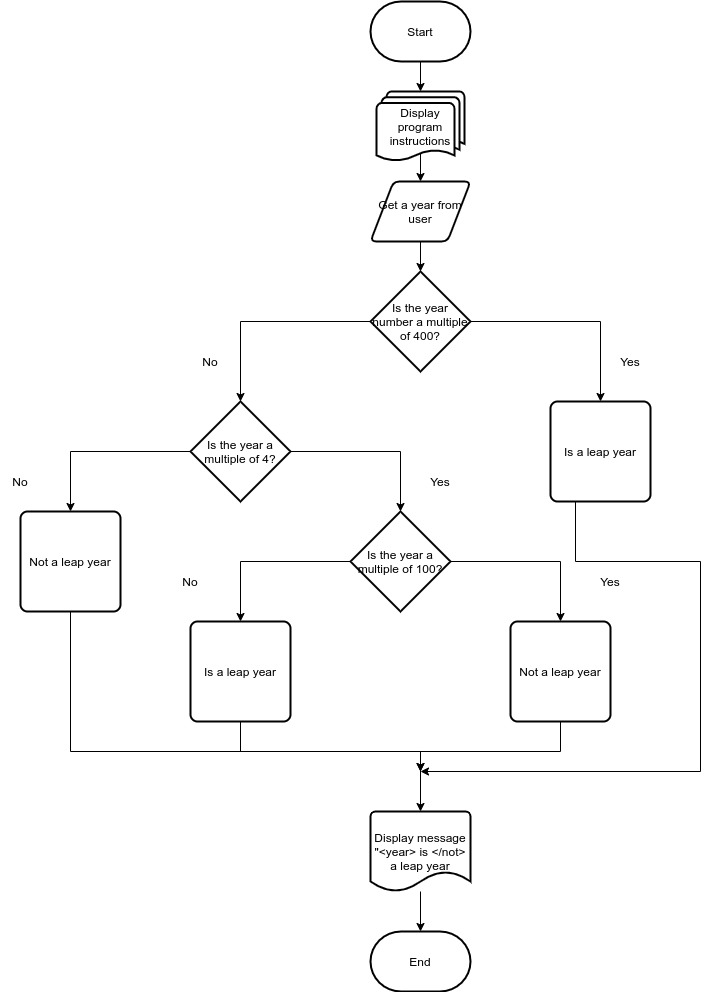

The diagram above was exported from draw.io. Its source (the exported page's mxGraphModel, read from the mxfile embedded in the PNG):
<mxGraphModel dx="868" dy="504" grid="1" gridSize="10" guides="1" tooltips="1" connect="1" arrows="1" fold="1" page="0" pageScale="1" pageWidth="850" pageHeight="1100" math="0" shadow="0">
  <root>
    <mxCell id="0" />
    <mxCell id="1" parent="0" />
    <mxCell id="OYya2GGv8fRgZJtQrSBl-1" style="edgeStyle=orthogonalEdgeStyle;rounded=0;orthogonalLoop=1;jettySize=auto;html=1;exitX=0.5;exitY=1;exitDx=0;exitDy=0;exitPerimeter=0;" edge="1" parent="1" source="KXXHPmn_KHPCUzrUtGk4-1" target="OYya2GGv8fRgZJtQrSBl-2">
      <mxGeometry relative="1" as="geometry">
        <mxPoint x="420" y="170" as="targetPoint" />
      </mxGeometry>
    </mxCell>
    <mxCell id="KXXHPmn_KHPCUzrUtGk4-1" value="Start" style="strokeWidth=2;html=1;shape=mxgraph.flowchart.terminator;whiteSpace=wrap;" parent="1" vertex="1">
      <mxGeometry x="370" y="70" width="100" height="60" as="geometry" />
    </mxCell>
    <mxCell id="KXXHPmn_KHPCUzrUtGk4-4" style="edgeStyle=orthogonalEdgeStyle;rounded=0;orthogonalLoop=1;jettySize=auto;html=1;exitX=0.5;exitY=1;exitDx=0;exitDy=0;" parent="1" source="KXXHPmn_KHPCUzrUtGk4-3" target="KXXHPmn_KHPCUzrUtGk4-6" edge="1">
      <mxGeometry relative="1" as="geometry">
        <mxPoint x="420" y="410" as="targetPoint" />
      </mxGeometry>
    </mxCell>
    <mxCell id="KXXHPmn_KHPCUzrUtGk4-3" value="Get a year from user" style="shape=parallelogram;html=1;strokeWidth=2;perimeter=parallelogramPerimeter;whiteSpace=wrap;rounded=1;arcSize=12;size=0.23;" parent="1" vertex="1">
      <mxGeometry x="370" y="250" width="100" height="60" as="geometry" />
    </mxCell>
    <mxCell id="KXXHPmn_KHPCUzrUtGk4-7" style="edgeStyle=orthogonalEdgeStyle;rounded=0;orthogonalLoop=1;jettySize=auto;html=1;exitX=1;exitY=0.5;exitDx=0;exitDy=0;exitPerimeter=0;" parent="1" source="KXXHPmn_KHPCUzrUtGk4-6" target="KXXHPmn_KHPCUzrUtGk4-28" edge="1">
      <mxGeometry relative="1" as="geometry">
        <mxPoint x="600" y="520" as="targetPoint" />
      </mxGeometry>
    </mxCell>
    <mxCell id="KXXHPmn_KHPCUzrUtGk4-10" style="edgeStyle=orthogonalEdgeStyle;rounded=0;orthogonalLoop=1;jettySize=auto;html=1;exitX=0;exitY=0.5;exitDx=0;exitDy=0;exitPerimeter=0;" parent="1" source="KXXHPmn_KHPCUzrUtGk4-6" target="KXXHPmn_KHPCUzrUtGk4-11" edge="1">
      <mxGeometry relative="1" as="geometry">
        <mxPoint x="240" y="520" as="targetPoint" />
      </mxGeometry>
    </mxCell>
    <mxCell id="KXXHPmn_KHPCUzrUtGk4-6" value="Is the year number a multiple of 400?" style="strokeWidth=2;html=1;shape=mxgraph.flowchart.decision;whiteSpace=wrap;" parent="1" vertex="1">
      <mxGeometry x="370" y="340" width="100" height="100" as="geometry" />
    </mxCell>
    <mxCell id="KXXHPmn_KHPCUzrUtGk4-8" value="Yes" style="text;html=1;strokeColor=none;fillColor=none;align=center;verticalAlign=middle;whiteSpace=wrap;rounded=0;" parent="1" vertex="1">
      <mxGeometry x="610" y="420" width="40" height="20" as="geometry" />
    </mxCell>
    <mxCell id="KXXHPmn_KHPCUzrUtGk4-9" value="No" style="text;html=1;strokeColor=none;fillColor=none;align=center;verticalAlign=middle;whiteSpace=wrap;rounded=0;" parent="1" vertex="1">
      <mxGeometry x="190" y="420" width="40" height="20" as="geometry" />
    </mxCell>
    <mxCell id="KXXHPmn_KHPCUzrUtGk4-12" style="edgeStyle=orthogonalEdgeStyle;rounded=0;orthogonalLoop=1;jettySize=auto;html=1;exitX=1;exitY=0.5;exitDx=0;exitDy=0;exitPerimeter=0;" parent="1" source="KXXHPmn_KHPCUzrUtGk4-11" target="KXXHPmn_KHPCUzrUtGk4-23" edge="1">
      <mxGeometry relative="1" as="geometry">
        <mxPoint x="400" y="580" as="targetPoint" />
        <Array as="points">
          <mxPoint x="400" y="520" />
          <mxPoint x="400" y="580" />
        </Array>
      </mxGeometry>
    </mxCell>
    <mxCell id="KXXHPmn_KHPCUzrUtGk4-13" style="edgeStyle=orthogonalEdgeStyle;rounded=0;orthogonalLoop=1;jettySize=auto;html=1;exitX=0;exitY=0.5;exitDx=0;exitDy=0;exitPerimeter=0;" parent="1" source="KXXHPmn_KHPCUzrUtGk4-11" target="KXXHPmn_KHPCUzrUtGk4-21" edge="1">
      <mxGeometry relative="1" as="geometry">
        <mxPoint x="70" y="580" as="targetPoint" />
        <Array as="points">
          <mxPoint x="70" y="520" />
          <mxPoint x="70" y="580" />
        </Array>
      </mxGeometry>
    </mxCell>
    <mxCell id="KXXHPmn_KHPCUzrUtGk4-11" value="Is the year a multiple of 4?" style="strokeWidth=2;html=1;shape=mxgraph.flowchart.decision;whiteSpace=wrap;" parent="1" vertex="1">
      <mxGeometry x="190" y="470" width="100" height="100" as="geometry" />
    </mxCell>
    <mxCell id="KXXHPmn_KHPCUzrUtGk4-19" value="Yes" style="text;html=1;strokeColor=none;fillColor=none;align=center;verticalAlign=middle;whiteSpace=wrap;rounded=0;" parent="1" vertex="1">
      <mxGeometry x="420" y="540" width="40" height="20" as="geometry" />
    </mxCell>
    <mxCell id="KXXHPmn_KHPCUzrUtGk4-20" value="No" style="text;html=1;strokeColor=none;fillColor=none;align=center;verticalAlign=middle;whiteSpace=wrap;rounded=0;" parent="1" vertex="1">
      <mxGeometry y="540" width="40" height="20" as="geometry" />
    </mxCell>
    <mxCell id="KXXHPmn_KHPCUzrUtGk4-33" style="edgeStyle=orthogonalEdgeStyle;rounded=0;orthogonalLoop=1;jettySize=auto;html=1;exitX=0.5;exitY=1;exitDx=0;exitDy=0;" parent="1" source="KXXHPmn_KHPCUzrUtGk4-21" edge="1" target="OYya2GGv8fRgZJtQrSBl-6">
      <mxGeometry relative="1" as="geometry">
        <mxPoint x="420" y="880" as="targetPoint" />
        <Array as="points">
          <mxPoint x="70" y="820" />
          <mxPoint x="420" y="820" />
        </Array>
      </mxGeometry>
    </mxCell>
    <mxCell id="KXXHPmn_KHPCUzrUtGk4-21" value="Not a leap year" style="rounded=1;whiteSpace=wrap;html=1;absoluteArcSize=1;arcSize=14;strokeWidth=2;" parent="1" vertex="1">
      <mxGeometry x="20" y="580" width="100" height="100" as="geometry" />
    </mxCell>
    <mxCell id="KXXHPmn_KHPCUzrUtGk4-24" style="edgeStyle=orthogonalEdgeStyle;rounded=0;orthogonalLoop=1;jettySize=auto;html=1;exitX=1;exitY=0.5;exitDx=0;exitDy=0;exitPerimeter=0;entryX=0.5;entryY=0;entryDx=0;entryDy=0;" parent="1" source="KXXHPmn_KHPCUzrUtGk4-23" target="KXXHPmn_KHPCUzrUtGk4-32" edge="1">
      <mxGeometry relative="1" as="geometry">
        <mxPoint x="560" y="690" as="targetPoint" />
        <Array as="points">
          <mxPoint x="560" y="630" />
        </Array>
      </mxGeometry>
    </mxCell>
    <mxCell id="KXXHPmn_KHPCUzrUtGk4-25" style="edgeStyle=orthogonalEdgeStyle;rounded=0;orthogonalLoop=1;jettySize=auto;html=1;exitX=0;exitY=0.5;exitDx=0;exitDy=0;exitPerimeter=0;entryX=0.5;entryY=0;entryDx=0;entryDy=0;" parent="1" source="KXXHPmn_KHPCUzrUtGk4-23" target="KXXHPmn_KHPCUzrUtGk4-30" edge="1">
      <mxGeometry relative="1" as="geometry">
        <mxPoint x="240" y="690" as="targetPoint" />
        <Array as="points">
          <mxPoint x="240" y="630" />
        </Array>
      </mxGeometry>
    </mxCell>
    <mxCell id="KXXHPmn_KHPCUzrUtGk4-23" value="Is the year a multiple of 100?" style="strokeWidth=2;html=1;shape=mxgraph.flowchart.decision;whiteSpace=wrap;" parent="1" vertex="1">
      <mxGeometry x="350" y="580" width="100" height="100" as="geometry" />
    </mxCell>
    <mxCell id="KXXHPmn_KHPCUzrUtGk4-26" value="Yes" style="text;html=1;strokeColor=none;fillColor=none;align=center;verticalAlign=middle;whiteSpace=wrap;rounded=0;" parent="1" vertex="1">
      <mxGeometry x="590" y="640" width="40" height="20" as="geometry" />
    </mxCell>
    <mxCell id="KXXHPmn_KHPCUzrUtGk4-27" value="No" style="text;html=1;strokeColor=none;fillColor=none;align=center;verticalAlign=middle;whiteSpace=wrap;rounded=0;" parent="1" vertex="1">
      <mxGeometry x="170" y="640" width="40" height="20" as="geometry" />
    </mxCell>
    <mxCell id="KXXHPmn_KHPCUzrUtGk4-36" style="edgeStyle=orthogonalEdgeStyle;rounded=0;orthogonalLoop=1;jettySize=auto;html=1;exitX=0.25;exitY=1;exitDx=0;exitDy=0;" parent="1" source="KXXHPmn_KHPCUzrUtGk4-28" edge="1">
      <mxGeometry relative="1" as="geometry">
        <mxPoint x="420" y="840" as="targetPoint" />
        <Array as="points">
          <mxPoint x="575" y="630" />
          <mxPoint x="700" y="630" />
          <mxPoint x="700" y="840" />
        </Array>
      </mxGeometry>
    </mxCell>
    <mxCell id="KXXHPmn_KHPCUzrUtGk4-28" value="Is a leap year" style="rounded=1;whiteSpace=wrap;html=1;absoluteArcSize=1;arcSize=14;strokeWidth=2;" parent="1" vertex="1">
      <mxGeometry x="550" y="470" width="100" height="100" as="geometry" />
    </mxCell>
    <mxCell id="KXXHPmn_KHPCUzrUtGk4-35" style="edgeStyle=orthogonalEdgeStyle;rounded=0;orthogonalLoop=1;jettySize=auto;html=1;exitX=0.5;exitY=1;exitDx=0;exitDy=0;" parent="1" source="KXXHPmn_KHPCUzrUtGk4-30" edge="1">
      <mxGeometry relative="1" as="geometry">
        <mxPoint x="420" y="840" as="targetPoint" />
        <Array as="points">
          <mxPoint x="240" y="820" />
          <mxPoint x="420" y="820" />
        </Array>
      </mxGeometry>
    </mxCell>
    <mxCell id="KXXHPmn_KHPCUzrUtGk4-30" value="Is a leap year" style="rounded=1;whiteSpace=wrap;html=1;absoluteArcSize=1;arcSize=14;strokeWidth=2;" parent="1" vertex="1">
      <mxGeometry x="190" y="690" width="100" height="100" as="geometry" />
    </mxCell>
    <mxCell id="KXXHPmn_KHPCUzrUtGk4-34" style="edgeStyle=orthogonalEdgeStyle;rounded=0;orthogonalLoop=1;jettySize=auto;html=1;exitX=0.5;exitY=1;exitDx=0;exitDy=0;" parent="1" source="KXXHPmn_KHPCUzrUtGk4-32" edge="1">
      <mxGeometry relative="1" as="geometry">
        <mxPoint x="420" y="840" as="targetPoint" />
        <Array as="points">
          <mxPoint x="560" y="820" />
          <mxPoint x="420" y="820" />
        </Array>
      </mxGeometry>
    </mxCell>
    <mxCell id="KXXHPmn_KHPCUzrUtGk4-32" value="Not a leap year" style="rounded=1;whiteSpace=wrap;html=1;absoluteArcSize=1;arcSize=14;strokeWidth=2;" parent="1" vertex="1">
      <mxGeometry x="510" y="690" width="100" height="100" as="geometry" />
    </mxCell>
    <mxCell id="OYya2GGv8fRgZJtQrSBl-3" style="edgeStyle=orthogonalEdgeStyle;rounded=0;orthogonalLoop=1;jettySize=auto;html=1;exitX=0.5;exitY=0.88;exitDx=0;exitDy=0;exitPerimeter=0;entryX=0.5;entryY=0;entryDx=0;entryDy=0;" edge="1" parent="1" source="OYya2GGv8fRgZJtQrSBl-2" target="KXXHPmn_KHPCUzrUtGk4-3">
      <mxGeometry relative="1" as="geometry" />
    </mxCell>
    <mxCell id="OYya2GGv8fRgZJtQrSBl-2" value="Display program instructions" style="strokeWidth=2;html=1;shape=mxgraph.flowchart.multi-document;whiteSpace=wrap;" vertex="1" parent="1">
      <mxGeometry x="376" y="160" width="88" height="70" as="geometry" />
    </mxCell>
    <mxCell id="OYya2GGv8fRgZJtQrSBl-9" style="edgeStyle=orthogonalEdgeStyle;rounded=0;orthogonalLoop=1;jettySize=auto;html=1;entryX=0.5;entryY=0;entryDx=0;entryDy=0;entryPerimeter=0;" edge="1" parent="1" source="OYya2GGv8fRgZJtQrSBl-6" target="OYya2GGv8fRgZJtQrSBl-8">
      <mxGeometry relative="1" as="geometry" />
    </mxCell>
    <mxCell id="OYya2GGv8fRgZJtQrSBl-6" value="Display message &quot;&amp;lt;year&amp;gt; is &amp;lt;/not&amp;gt; a leap year" style="strokeWidth=2;html=1;shape=mxgraph.flowchart.document2;whiteSpace=wrap;size=0.25;" vertex="1" parent="1">
      <mxGeometry x="370" y="880" width="100" height="80" as="geometry" />
    </mxCell>
    <mxCell id="OYya2GGv8fRgZJtQrSBl-8" value="End" style="strokeWidth=2;html=1;shape=mxgraph.flowchart.terminator;whiteSpace=wrap;" vertex="1" parent="1">
      <mxGeometry x="370" y="1000" width="100" height="60" as="geometry" />
    </mxCell>
  </root>
</mxGraphModel>